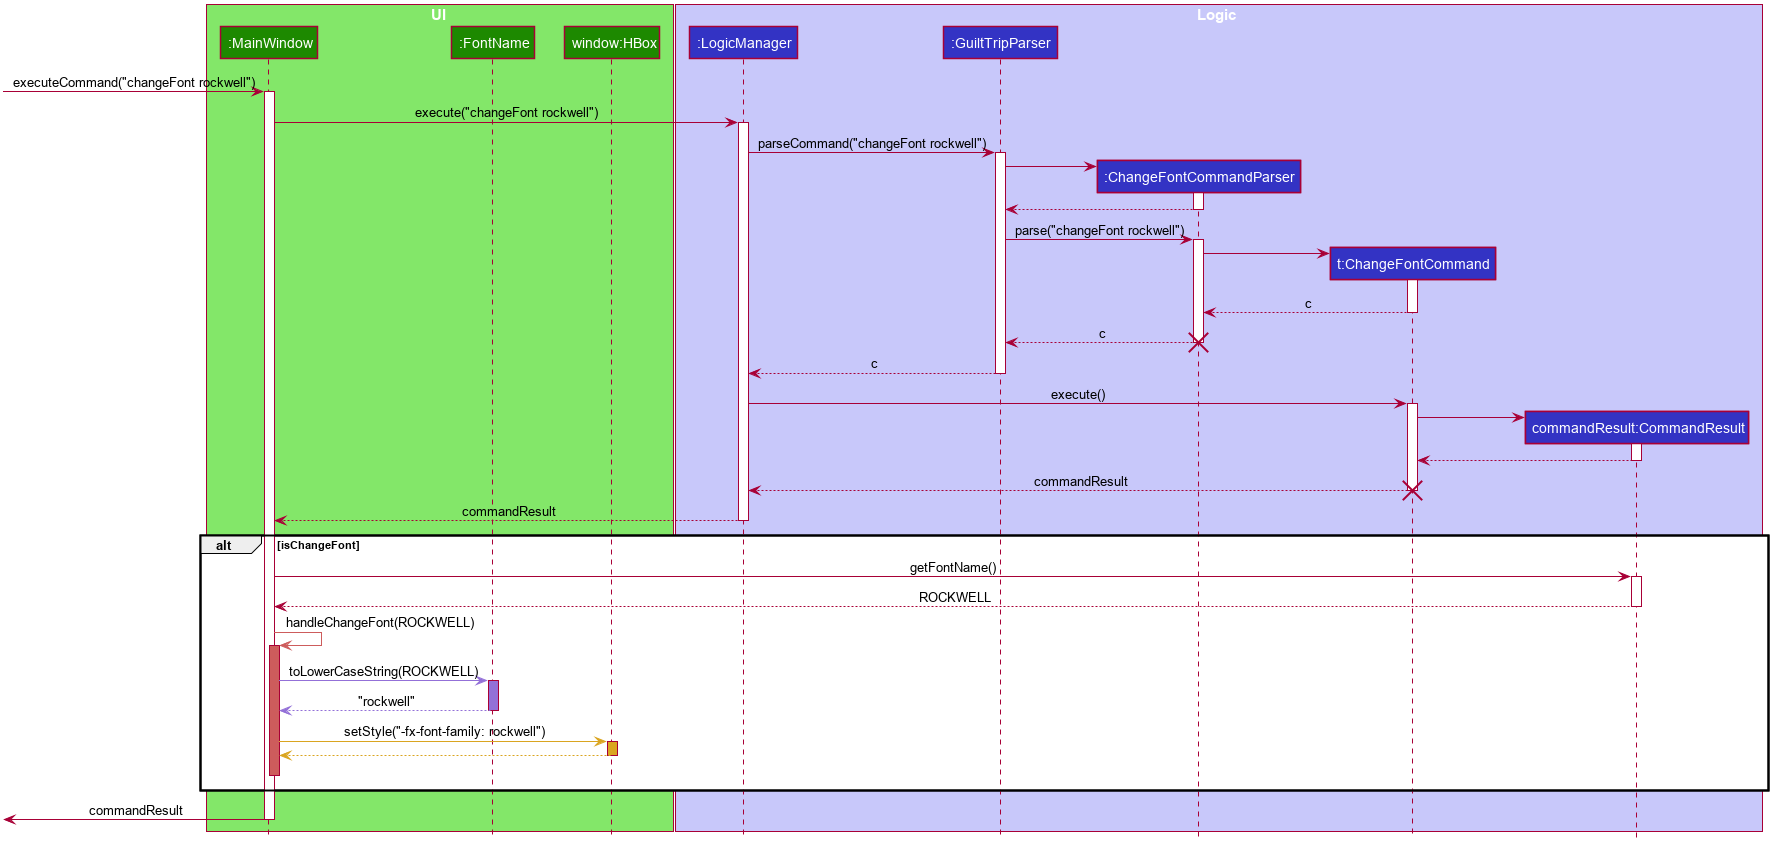

The diagram above was rendered by PlantUML. Its source (embedded in the PNG):
@startuml










skinparam BackgroundColor #FFFFFFF

skinparam Shadowing false

skinparam Class {
    FontColor #FFFFFF
    BorderThickness 1
    BorderColor #FFFFFF
    StereotypeFontColor #FFFFFF
    FontName Arial
}

skinparam Actor {
    BorderColor #000000
    Color #000000
    FontName Arial
}

skinparam Sequence {
    MessageAlign center
    BoxFontSize 15
    BoxPadding 0
    BoxFontColor #FFFFFF
    FontName Arial
}

skinparam Participant {
    FontColor #FFFFFFF
    Padding 20
}

skinparam MinClassWidth 50
skinparam ParticipantPadding 10
skinparam Shadowing false
skinparam DefaultTextAlignment center
skinparam packageStyle Rectangle

hide footbox
hide members
hide circle

box UI #83E769
participant ":MainWindow" as MainWindow #1D8900
participant ":FontName" as FontName #1D8900
participant "window:HBox" as HBox #1D8900
end box


box Logic #C8C8FA
participant ":LogicManager" as LogicManager #3333C4
participant ":GuiltTripParser" as GuiltTripParser #3333C4
participant ":ChangeFontCommandParser" as ChangeFontCommandParser #3333C4
participant "t:ChangeFontCommand" as ChangeFontCommand #3333C4
participant "commandResult:CommandResult" as CommandResult #3333C4
end box

[-> MainWindow :executeCommand("changeFont rockwell")
activate MainWindow

MainWindow -> LogicManager : execute("changeFont rockwell")
activate LogicManager

LogicManager -> GuiltTripParser : parseCommand("changeFont rockwell")
activate GuiltTripParser

create ChangeFontCommandParser
GuiltTripParser -> ChangeFontCommandParser
activate ChangeFontCommandParser

ChangeFontCommandParser --> GuiltTripParser
deactivate ChangeFontCommandParser

GuiltTripParser -> ChangeFontCommandParser : parse("changeFont rockwell")
activate ChangeFontCommandParser

create ChangeFontCommand
ChangeFontCommandParser -> ChangeFontCommand
activate ChangeFontCommand

ChangeFontCommand --> ChangeFontCommandParser : c
deactivate ChangeFontCommand

ChangeFontCommandParser --> GuiltTripParser : c
deactivate ChangeFontCommandParser
destroy ChangeFontCommandParser

GuiltTripParser --> LogicManager : c
deactivate GuiltTripParser

LogicManager -> ChangeFontCommand : execute()
activate ChangeFontCommand

create CommandResult
ChangeFontCommand -> CommandResult
activate CommandResult

CommandResult --> ChangeFontCommand
deactivate CommandResult

ChangeFontCommand --> LogicManager : commandResult
deactivate ChangeFontCommand
destroy ChangeFontCommand

LogicManager --> MainWindow : commandResult
deactivate LogicManager

alt isChangeFont

MainWindow -> CommandResult : getFontName()
activate CommandResult

CommandResult --> MainWindow : ROCKWELL
deactivate CommandResult

MainWindow -[#IndianRed]> MainWindow : handleChangeFont(ROCKWELL)
activate MainWindow #IndianRed

MainWindow -[#MediumPurple]> FontName : toLowerCaseString(ROCKWELL)
activate FontName #MediumPurple

FontName -[#MediumPurple]-> MainWindow : "rockwell"
deactivate FontName

MainWindow -[#GoldenRod]> HBox : setStyle("-fx-font-family: rockwell")
activate HBox #GoldenRod

HBox --[#GoldenRod]> MainWindow
deactivate HBox

MainWindow -[hidden]> MainWindow
deactivate MainWindow

end

MainWindow ->[ : commandResult
deactivate MainWindow

@enduml